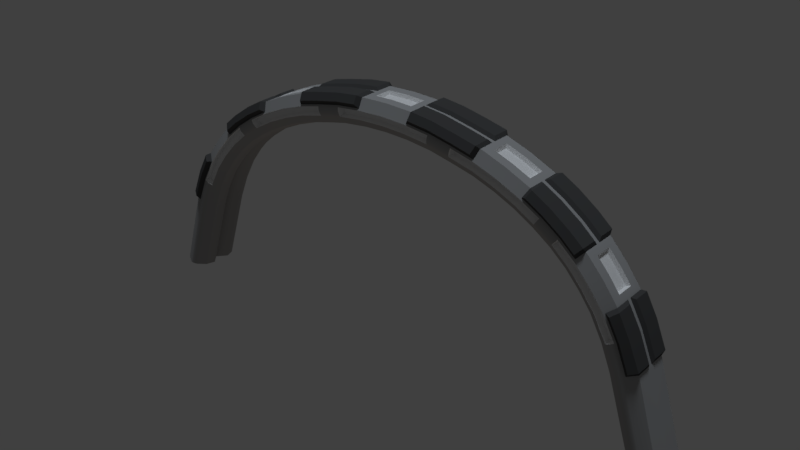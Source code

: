 # Source: WaypointFinish.blend  (saved by Blender 2.78.0; exported with 4.5.12 LTS)
import bpy
from mathutils import Matrix  # noqa: F401  (used for matrix-valued properties, if any)

bpy.ops.wm.read_factory_settings(use_empty=True)
scene = bpy.context.scene
scene.name = 'Scene'

# ---- collections
col_collection_1 = bpy.data.collections.new('Collection 1'); scene.collection.children.link(col_collection_1)

# ---- materials (node trees are filled in below, after node groups)
mat_material = bpy.data.materials.new('Material')
mat_material.alpha_threshold = 0.0
mat_material.use_transparent_shadow = False
mat_material.diffuse_color = (0.3588, 0.3588, 0.3588, 1.0)
mat_material.roughness = 0.5
mat_material.line_color = (0.0, 0.0, 0.0, 1.0)
mat_material_002 = bpy.data.materials.new('Material.002')
mat_material_002.alpha_threshold = 0.0
mat_material_002.use_transparent_shadow = False
mat_material_002.diffuse_color = (0.06998, 0.06998, 0.06998, 1.0)
mat_material_002.roughness = 0.5
mat_material_001 = bpy.data.materials.new('Material.001')
mat_material_001.alpha_threshold = 0.0
mat_material_001.use_transparent_shadow = False
mat_material_001.diffuse_color = (0.8412, 0.8412, 0.8412, 1.0)
mat_material_001.roughness = 0.5

# ---- material node trees

# ---- world
world_world = bpy.data.worlds.new('World'); scene.world = world_world
world_world.use_nodes = True; world_world.node_tree.nodes.clear()
_N = world_world.node_tree.nodes; _L = world_world.node_tree.links
n0 = _N.new('ShaderNodeOutputWorld'); n0.name = 'World Output'; n0.location = (300, 300)
n1 = _N.new('ShaderNodeBackground'); n1.name = 'Background'; n1.location = (10, 300)
n1.inputs[0].default_value = (0.05088, 0.05088, 0.05088, 1.0)
_L.new(n1.outputs[0], n0.inputs[0])
n0.is_active_output = True
world_world.color = (0.05088, 0.05088, 0.05088)
world_world.use_sun_shadow = False
world_world.sun_shadow_jitter_overblur = 0.0
world_world.cycles.sampling_method = 'MANUAL'

# ---- lights
light_hemi_001 = bpy.data.lights.new('Hemi.001', 'SUN')
light_hemi_001.color = (1.0, 0.7472, 0.5596)
light_hemi_001.transmission_factor = 0.0
light_hemi_001.angle = 0.1993
light_hemi_001.energy = 0.1
light_hemi_001.shadow_buffer_clip_start = 0.5
light_hemi_001.shadow_soft_size = 0.1
light_hemi_001.shadow_cascade_max_distance = 1000.0
light_hemi = bpy.data.lights.new('Hemi', 'SUN')
light_hemi.color = (0.8322, 0.9111, 1.0)
light_hemi.transmission_factor = 0.0
light_hemi.angle = 0.1993
light_hemi.energy = 1.0
light_hemi.shadow_buffer_clip_start = 0.5
light_hemi.shadow_soft_size = 0.1
light_hemi.shadow_cascade_max_distance = 1000.0

# ---- meshes
me_cube_004 = bpy.data.meshes.new('Cube.004')
me_cube_004.from_pydata([(18.14, -1.983, 0.5279), (16.44, 3.38, 0.528), (15.75, 5.098, 0.528), (14.07, 7.805, 0.528), (12.04, 9.837, 0.528), (9.506, 11.45, 0.5279), (6.552, 12.66, 0.5278), (3.314, 13.4, 0.5278), (4.914, 13.05, 0.5278), (1.556, 13.6, 0.5278), (8.088, 12.1, 0.5278), (10.85, 10.67, 0.528), (13.1, 8.891, 0.528), (14.91, 6.659, 0.528), (18.14, -1.983, -0.5052), (16.44, 3.38, -0.5051), (15.75, 5.098, -0.505), (14.07, 7.805, -0.505), (12.04, 9.837, -0.5051), (9.506, 11.45, -0.5051), (6.552, 12.66, -0.5052), (3.314, 13.4, -0.5052), (4.914, 13.05, -0.5052), (1.556, 13.6, -0.5052), (8.088, 12.1, -0.5052), (10.85, 10.67, -0.5051), (13.1, 8.891, -0.505), (14.91, 6.659, -0.505), (-18.14, -1.983, 0.5279), (-16.44, 3.38, 0.528), (-15.75, 5.098, 0.528), (-14.07, 7.805, 0.528), (-12.04, 9.837, 0.528), (-9.506, 11.45, 0.5279), (-6.552, 12.66, 0.5278), (-3.314, 13.4, 0.5278), (9.254e-17, 13.66, 0.5277), (-4.914, 13.05, 0.5278), (-1.556, 13.6, 0.5278), (-8.088, 12.1, 0.5278), (-10.85, 10.67, 0.528), (-13.1, 8.891, 0.528), (-14.91, 6.659, 0.528), (9.256e-17, -1.983, 0.5279), (-18.14, -1.983, -0.5052), (-16.44, 3.38, -0.5051), (-15.75, 5.098, -0.505), (-14.07, 7.805, -0.505), (-12.04, 9.837, -0.5051), (-9.506, 11.45, -0.5051), (-6.552, 12.66, -0.5052), (-3.314, 13.4, -0.5052), (-5.872e-17, 13.66, -0.5053), (-4.914, 13.05, -0.5052), (-1.556, 13.6, -0.5052), (-8.088, 12.1, -0.5052), (-10.85, 10.67, -0.5051), (-13.1, 8.891, -0.505), (-14.91, 6.659, -0.505), (-5.87e-17, -1.983, -0.5052)], [], [(6, 8, 43), (43, 0, 1), (1, 2, 43), (13, 3, 43), (12, 4, 43), (11, 5, 43), (10, 6, 43), (8, 7, 43), (9, 36, 43), (43, 2, 13), (3, 12, 43), (5, 10, 43), (7, 9, 43), (43, 4, 11), (20, 59, 22), (59, 15, 14), (15, 59, 16), (27, 59, 17), (26, 59, 18), (25, 59, 19), (24, 59, 20), (22, 59, 21), (23, 59, 52), (59, 27, 16), (17, 59, 26), (19, 59, 24), (21, 59, 23), (59, 25, 18), (11, 25, 19, 5), (3, 17, 26, 12), (10, 24, 20, 6), (2, 16, 27, 13), (8, 22, 21, 7), (43, 59, 14, 0), (9, 23, 52, 36), (0, 14, 15, 1), (6, 20, 22, 8), (1, 15, 16, 2), (7, 21, 23, 9), (13, 27, 17, 3), (5, 19, 24, 10), (12, 26, 18, 4), (4, 18, 25, 11), (34, 43, 37), (43, 29, 28), (29, 43, 30), (42, 43, 31), (41, 43, 32), (40, 43, 33), (39, 43, 34), (37, 43, 35), (38, 43, 36), (43, 42, 30), (31, 43, 41), (33, 43, 39), (35, 43, 38), (43, 40, 32), (50, 53, 59), (59, 44, 45), (45, 46, 59), (58, 47, 59), (57, 48, 59), (56, 49, 59), (55, 50, 59), (53, 51, 59), (54, 52, 59), (59, 46, 58), (47, 57, 59), (49, 55, 59), (51, 54, 59), (59, 48, 56), (40, 33, 49, 56), (31, 41, 57, 47), (39, 34, 50, 55), (30, 42, 58, 46), (37, 35, 51, 53), (43, 28, 44, 59), (38, 36, 52, 54), (28, 29, 45, 44), (34, 37, 53, 50), (29, 30, 46, 45), (35, 38, 54, 51), (42, 31, 47, 58), (33, 39, 55, 49), (41, 32, 48, 57), (32, 40, 56, 48)])
me_cube_004.polygons.foreach_set('use_smooth', [True] * 86)
_uv = me_cube_004.uv_layers.new(name='UVMap')
_uv.uv.foreach_set('vector', [0.0, 0.0, 0.0, 0.0, 0.0, 0.0, 0.0, 0.0, 0.0, 0.0, 0.0, 0.0, 0.0, 0.0, 0.0, 0.0, 0.0, 0.0, 0.0, 0.0, 0.0, 0.0, 0.0, 0.0, 0.0, 0.0, 0.0, 0.0, 0.0, 0.0, 0.0, 0.0, 0.0, 0.0, 0.0, 0.0, 0.0, 0.0, 0.0, 0.0, 0.0, 0.0, 0.0, 0.0, 0.0, 0.0, 0.0, 0.0, 0.0, 0.0, 0.0, 0.0, 0.0, 0.0, 0.0, 0.0, 0.0, 0.0, 0.0, 0.0, 0.0, 0.0, 0.0, 0.0, 0.0, 0.0, 0.0, 0.0, 0.0, 0.0, 0.0, 0.0, 0.0, 0.0, 0.0, 0.0, 0.0, 0.0, 0.0, 0.0, 0.0, 0.0, 0.0, 0.0, 0.0, 0.0, 0.0, 0.0, 0.0, 0.0, 0.0, 0.0, 0.0, 0.0, 0.0, 0.0, 0.0, 0.0, 0.0, 0.0, 0.0, 0.0, 0.0, 0.0, 0.0, 0.0, 0.0, 0.0, 0.0, 0.0, 0.0, 0.0, 0.0, 0.0, 0.0, 0.0, 0.0, 0.0, 0.0, 0.0, 0.0, 0.0, 0.0, 0.0, 0.0, 0.0, 0.0, 0.0, 0.0, 0.0, 0.0, 0.0, 0.0, 0.0, 0.0, 0.0, 0.0, 0.0, 0.0, 0.0, 0.0, 0.0, 0.0, 0.0, 0.0, 0.0, 0.0, 0.0, 0.0, 0.0, 0.0, 0.0, 0.0, 0.0, 0.0, 0.0, 0.0, 0.0, 0.0, 0.0, 0.0, 0.0, 0.0, 0.0, 0.0, 0.0, 0.0, 0.0, 0.0, 0.0, 0.0, 0.0, 0.0, 0.0, 0.0, 0.0, 0.0, 0.0, 0.0, 0.0, 0.0, 0.0, 0.0, 0.0, 0.0, 0.0, 0.0, 0.0, 0.0, 0.0, 0.0, 0.0, 0.0, 0.0, 0.0, 0.0, 0.0, 0.0, 0.0, 0.0, 0.0, 0.0, 0.0, 0.0, 0.0, 0.0, 0.0, 0.0, 0.0, 0.0, 0.0, 0.0, 0.0, 0.0, 0.0, 0.0, 0.0, 0.0, 0.0, 0.0, 0.0, 0.0, 0.0, 0.0, 0.0, 0.0, 0.0, 0.0, 0.0, 0.0, 0.0, 0.0, 0.0, 0.0, 0.0, 0.0, 0.0, 0.0, 0.0, 0.0, 0.0, 0.0, 0.0, 0.0, 0.0, 0.0, 0.0, 0.0, 0.0, 0.0, 0.0, 0.0, 0.0, 0.0, 0.0, 0.0, 0.0, 0.0, 0.0, 0.0, 0.0, 0.0, 0.0, 0.0, 0.0, 0.0, 0.0, 0.0, 0.0, 0.0, 0.0, 0.0, 0.0, 0.0, 0.0, 0.0, 0.0, 0.0, 0.0, 0.0, 0.0, 0.0, 0.0, 0.0, 0.0, 0.0, 0.0, 0.0, 0.0, 0.0, 0.0, 0.0, 0.0, 0.0, 0.0, 0.0, 0.0, 0.0, 0.0, 0.0, 0.0, 0.0, 0.0, 0.0, 0.0, 0.0, 0.0, 0.0, 0.0, 0.0, 0.0, 0.0, 0.0, 0.0, 0.0, 0.0, 0.0, 0.0, 0.0, 0.0, 0.0, 0.0, 0.0, 0.0, 0.0, 0.0, 0.0, 0.0, 0.0, 0.0, 0.0, 0.0, 0.0, 0.0, 0.0, 0.0, 0.0, 0.0, 0.0, 0.0, 0.0, 0.0, 0.0, 0.0, 0.0, 0.0, 0.0, 0.0, 0.0, 0.0, 0.0, 0.0, 0.0, 0.0, 0.0, 0.0, 0.0, 0.0, 0.0, 0.0, 0.0, 0.0, 0.0, 0.0, 0.0, 0.0, 0.0, 0.0, 0.0, 0.0, 0.0, 0.0, 0.0, 0.0, 0.0, 0.0, 0.0, 0.0, 0.0, 0.0, 0.0, 0.0, 0.0, 0.0, 0.0, 0.0, 0.0, 0.0, 0.0, 0.0, 0.0, 0.0, 0.0, 0.0, 0.0, 0.0, 0.0, 0.0, 0.0, 0.0, 0.0, 0.0, 0.0, 0.0, 0.0, 0.0, 0.0, 0.0, 0.0, 0.0, 0.0, 0.0, 0.0, 0.0, 0.0, 0.0, 0.0, 0.0, 0.0, 0.0, 0.0, 0.0, 0.0, 0.0, 0.0, 0.0, 0.0, 0.0, 0.0, 0.0, 0.0, 0.0, 0.0, 0.0, 0.0, 0.0, 0.0, 0.0, 0.0, 0.0, 0.0, 0.0, 0.0, 0.0, 0.0, 0.0, 0.0, 0.0, 0.0, 0.0, 0.0, 0.0, 0.0, 0.0, 0.0, 0.0, 0.0, 0.0, 0.0, 0.0, 0.0, 0.0, 0.0, 0.0, 0.0, 0.0, 0.0, 0.0, 0.0, 0.0, 0.0, 0.0, 0.0, 0.0, 0.0, 0.0, 0.0, 0.0, 0.0, 0.0, 0.0, 0.0, 0.0, 0.0, 0.0, 0.0, 0.0, 0.0, 0.0, 0.0, 0.0, 0.0, 0.0, 0.0, 0.0, 0.0, 0.0, 0.0, 0.0, 0.0, 0.0, 0.0, 0.0, 0.0, 0.0, 0.0, 0.0, 0.0, 0.0, 0.0, 0.0, 0.0, 0.0, 0.0, 0.0, 0.0, 0.0, 0.0, 0.0, 0.0, 0.0, 0.0, 0.0, 0.0, 0.0, 0.0, 0.0, 0.0, 0.0, 0.0, 0.0, 0.0, 0.0, 0.0, 0.0, 0.0, 0.0, 0.0, 0.0, 0.0, 0.0, 0.0, 0.0, 0.0, 0.0, 0.0, 0.0, 0.0, 0.0, 0.0, 0.0, 0.0, 0.0, 0.0, 0.0, 0.0, 0.0, 0.0, 0.0, 0.0, 0.0, 0.0, 0.0, 0.0, 0.0, 0.0, 0.0, 0.0, 0.0, 0.0, 0.0, 0.0, 0.0, 0.0, 0.0, 0.0])
me_cube_004.use_remesh_preserve_volume = False
me_cube_004.use_remesh_preserve_attributes = False
me_cube_004.use_mirror_vertex_groups = False
me_cube_004.update()
me_cube_003 = bpy.data.meshes.new('Cube.003')
me_cube_003.from_pydata([(17.94, -1.809, 1.279), (16.28, 3.474, 1.279), (15.57, 5.209, 1.279), (13.9, 7.885, 1.279), (11.89, 9.887, 1.279), (9.391, 11.47, 1.279), (6.489, 12.65, 1.279), (3.316, 13.37, 1.279), (0.0, 13.63, 1.279), (4.886, 13.03, 1.279), (1.593, 13.56, 1.279), (7.992, 12.11, 1.279), (10.72, 10.71, 1.279), (12.95, 8.954, 1.279), (14.74, 6.754, 1.279), (20.16, -1.835, 0.0), (18.29, 4.213, 0.0), (17.49, 6.199, 0.0), (15.6, 9.262, 0.0), (13.32, 11.56, 0.0), (10.51, 13.36, 0.0), (7.228, 14.72, 0.0), (3.644, 15.54, 0.0), (0.0, 15.84, 0.0), (5.417, 15.16, 0.0), (1.698, 15.76, 0.0), (8.925, 14.1, 0.0), (12.0, 12.49, 0.0), (14.52, 10.49, 0.0), (16.55, 7.968, 0.0), (16.55, 7.968, 1.344), (14.52, 10.49, 1.344), (12.0, 12.49, 1.344), (8.925, 14.1, 1.344), (1.698, 15.76, 1.344), (5.417, 15.16, 1.344), (0.0, 15.84, 1.344), (3.644, 15.54, 1.344), (7.228, 14.72, 1.344), (10.51, 13.36, 1.344), (13.32, 11.56, 1.344), (15.6, 9.262, 1.344), (17.49, 6.199, 1.344), (18.29, 4.213, 1.344), (20.16, -1.835, 1.344), (19.47, -1.839, 1.828), (17.67, 3.911, 1.828), (16.9, 5.799, 1.828), (15.09, 8.712, 1.828), (12.9, 10.89, 1.828), (10.19, 12.61, 1.828), (7.043, 13.9, 1.828), (3.6, 14.68, 1.828), (0.0, 14.96, 1.828), (5.304, 14.32, 1.828), (1.73, 14.89, 1.828), (8.673, 13.31, 1.828), (11.63, 11.78, 1.828), (14.05, 9.876, 1.828), (16.0, 7.481, 1.828), (15.29, 7.082, 1.774), (13.44, 9.37, 1.774), (11.14, 11.19, 1.774), (8.321, 12.65, 1.774), (1.71, 14.16, 1.774), (5.113, 13.61, 1.774), (0.0, 14.23, 1.774), (3.491, 13.96, 1.774), (6.769, 13.21, 1.774), (9.766, 11.98, 1.774), (12.34, 10.34, 1.774), (14.43, 8.258, 1.774), (16.16, 5.475, 1.774), (16.88, 3.671, 1.774), (18.6, -1.823, 1.774), (14.57, 6.66, 0.0), (12.8, 8.829, 0.0), (10.59, 10.56, 0.0), (7.897, 11.94, 0.0), (1.574, 13.37, 0.0), (4.828, 12.85, 0.0), (0.0, 13.44, 0.0), (3.277, 13.18, 0.0), (6.412, 12.47, 0.0), (9.28, 11.31, 0.0), (11.74, 9.75, 0.0), (13.74, 7.775, 0.0), (15.39, 5.136, 0.0), (16.09, 3.426, 0.0), (17.73, -1.783, 0.0)], [], [(68, 63, 56, 51), (71, 60, 59, 48), (63, 69, 50, 56), (56, 50, 39, 33), (46, 45, 44, 43), (53, 55, 34, 36), (60, 72, 47, 59), (55, 52, 37, 34), (47, 46, 43, 42), (42, 43, 16, 17), (51, 56, 33, 38), (6, 11, 63, 68), (1, 2, 87, 88), (4, 13, 61, 70), (11, 5, 69, 63), (13, 3, 71, 61), (12, 4, 70, 62), (54, 51, 38, 35), (9, 6, 68, 65), (10, 7, 67, 64), (52, 54, 35, 37), (2, 1, 73, 72), (3, 14, 60, 71), (5, 12, 62, 69), (8, 10, 64, 66), (6, 9, 80, 83), (70, 61, 58, 49), (50, 57, 32, 39), (48, 59, 30, 41), (64, 67, 52, 55), (59, 47, 42, 30), (49, 58, 31, 40), (67, 65, 54, 52), (69, 62, 57, 50), (33, 39, 20, 26), (31, 41, 18, 28), (34, 37, 22, 25), (40, 31, 28, 19), (43, 44, 15, 16), (30, 42, 17, 29), (37, 35, 24, 22), (41, 30, 29, 18), (4, 12, 77, 85), (3, 13, 76, 86), (12, 5, 84, 77), (9, 7, 82, 80), (0, 1, 88, 89), (10, 8, 81, 79), (2, 14, 75, 87), (11, 6, 83, 78), (72, 73, 46, 47), (58, 48, 41, 31), (73, 74, 45, 46), (62, 70, 49, 57), (66, 64, 55, 53), (13, 4, 85, 76), (65, 68, 51, 54), (61, 71, 48, 58), (5, 11, 78, 84), (57, 49, 40, 32), (14, 2, 72, 60), (1, 0, 74, 73), (7, 10, 79, 82), (38, 33, 26, 21), (35, 38, 21, 24), (39, 32, 27, 20), (32, 40, 19, 27), (36, 34, 25, 23), (7, 9, 65, 67), (14, 3, 86, 75)])
_uv = me_cube_003.uv_layers.new(name='UVMap')
_uv.uv.foreach_set('vector', [0.0, 0.0, 0.0, 0.0, 0.0, 0.0, 0.0, 0.0, 0.0, 0.0, 0.0, 0.0, 0.0, 0.0, 0.0, 0.0, 0.0, 0.0, 0.0, 0.0, 0.0, 0.0, 0.0, 0.0, 0.0, 0.0, 0.0, 0.0, 0.0, 0.0, 0.0, 0.0, 0.0, 0.0, 0.0, 0.0, 0.0, 0.0, 0.0, 0.0, 0.0, 0.0, 0.0, 0.0, 0.0, 0.0, 0.0, 0.0, 0.0, 0.0, 0.0, 0.0, 0.0, 0.0, 0.0, 0.0, 0.0, 0.0, 0.0, 0.0, 0.0, 0.0, 0.0, 0.0, 0.0, 0.0, 0.0, 0.0, 0.0, 0.0, 0.0, 0.0, 0.0, 0.0, 0.0, 0.0, 0.0, 0.0, 0.0, 0.0, 0.0, 0.0, 0.0, 0.0, 0.0, 0.0, 0.0, 0.0, 0.0, 0.0, 0.0, 0.0, 0.0, 0.0, 0.0, 0.0, 0.0, 0.0, 0.0, 0.0, 0.0, 0.0, 0.0, 0.0, 0.0, 0.0, 0.0, 0.0, 0.0, 0.0, 0.0, 0.0, 0.0, 0.0, 0.0, 0.0, 0.0, 0.0, 0.0, 0.0, 0.0, 0.0, 0.0, 0.0, 0.0, 0.0, 0.0, 0.0, 0.0, 0.0, 0.0, 0.0, 0.0, 0.0, 0.0, 0.0, 0.0, 0.0, 0.0, 0.0, 0.0, 0.0, 0.0, 0.0, 0.0, 0.0, 0.0, 0.0, 0.0, 0.0, 0.0, 0.0, 0.0, 0.0, 0.0, 0.0, 0.0, 0.0, 0.0, 0.0, 0.0, 0.0, 0.0, 0.0, 0.0, 0.0, 0.0, 0.0, 0.0, 0.0, 0.0, 0.0, 0.0, 0.0, 0.0, 0.0, 0.0, 0.0, 0.0, 0.0, 0.0, 0.0, 0.0, 0.0, 0.0, 0.0, 0.0, 0.0, 0.0, 0.0, 0.0, 0.0, 0.0, 0.0, 0.0, 0.0, 0.0, 0.0, 0.0, 0.0, 0.0, 0.0, 0.0, 0.0, 0.0, 0.0, 0.0, 0.0, 0.0, 0.0, 0.0, 0.0, 0.0, 0.0, 0.0, 0.0, 0.0, 0.0, 0.0, 0.0, 0.0, 0.0, 0.0, 0.0, 0.0, 0.0, 0.0, 0.0, 0.0, 0.0, 0.0, 0.0, 0.0, 0.0, 0.0, 0.0, 0.0, 0.0, 0.0, 0.0, 0.0, 0.0, 0.0, 0.0, 0.0, 0.0, 0.0, 0.0, 0.0, 0.0, 0.0, 0.0, 0.0, 0.0, 0.0, 0.0, 0.0, 0.0, 0.0, 0.0, 0.0, 0.0, 0.0, 0.0, 0.0, 0.0, 0.0, 0.0, 0.0, 0.0, 0.0, 0.0, 0.0, 0.0, 0.0, 0.0, 0.0, 0.0, 0.0, 0.0, 0.0, 0.0, 0.0, 0.0, 0.0, 0.0, 0.0, 0.0, 0.0, 0.0, 0.0, 0.0, 0.0, 0.0, 0.0, 0.0, 0.0, 0.0, 0.0, 0.0, 0.0, 0.0, 0.0, 0.0, 0.0, 0.0, 0.0, 0.0, 0.0, 0.0, 0.0, 0.0, 0.0, 0.0, 0.0, 0.0, 0.0, 0.0, 0.0, 0.0, 0.0, 0.0, 0.0, 0.0, 0.0, 0.0, 0.0, 0.0, 0.0, 0.0, 0.0, 0.0, 0.0, 0.0, 0.0, 0.0, 0.0, 0.0, 0.0, 0.0, 0.0, 0.0, 0.0, 0.0, 0.0, 0.0, 0.0, 0.0, 0.0, 0.0, 0.0, 0.0, 0.0, 0.0, 0.0, 0.0, 0.0, 0.0, 0.0, 0.0, 0.0, 0.0, 0.0, 0.0, 0.0, 0.0, 0.0, 0.0, 0.0, 0.0, 0.0, 0.0, 0.0, 0.0, 0.0, 0.0, 0.0, 0.0, 0.0, 0.0, 0.0, 0.0, 0.0, 0.0, 0.0, 0.0, 0.0, 0.0, 0.0, 0.0, 0.0, 0.0, 0.0, 0.0, 0.0, 0.0, 0.0, 0.0, 0.0, 0.0, 0.0, 0.0, 0.0, 0.0, 0.0, 0.0, 0.0, 0.0, 0.0, 0.0, 0.0, 0.0, 0.0, 0.0, 0.0, 0.0, 0.0, 0.0, 0.0, 0.0, 0.0, 0.0, 0.0, 0.0, 0.0, 0.0, 0.0, 0.0, 0.0, 0.0, 0.0, 0.0, 0.0, 0.0, 0.0, 0.0, 0.0, 0.0, 0.0, 0.0, 0.0, 0.0, 0.0, 0.0, 0.0, 0.0, 0.0, 0.0, 0.0, 0.0, 0.0, 0.0, 0.0, 0.0, 0.0, 0.0, 0.0, 0.0, 0.0, 0.0, 0.0, 0.0, 0.0, 0.0, 0.0, 0.0, 0.0, 0.0, 0.0, 0.0, 0.0, 0.0, 0.0, 0.0, 0.0, 0.0, 0.0, 0.0, 0.0, 0.0, 0.0, 0.0, 0.0, 0.0, 0.0, 0.0, 0.0, 0.0, 0.0, 0.0, 0.0, 0.0, 0.0, 0.0, 0.0, 0.0, 0.0, 0.0, 0.0, 0.0, 0.0, 0.0, 0.0, 0.0, 0.0, 0.0, 0.0, 0.0, 0.0, 0.0, 0.0, 0.0, 0.0, 0.0, 0.0, 0.0, 0.0, 0.0, 0.0, 0.0, 0.0, 0.0, 0.0, 0.0, 0.0, 0.0, 0.0, 0.0, 0.0, 0.0, 0.0, 0.0, 0.0, 0.0, 0.0, 0.0, 0.0, 0.0, 0.0, 0.0, 0.0, 0.0, 0.0, 0.0, 0.0, 0.0, 0.0, 0.0, 0.0, 0.0, 0.0, 0.0, 0.0, 0.0, 0.0, 0.0, 0.0, 0.0, 0.0, 0.0])
me_cube_003.use_remesh_preserve_volume = False
me_cube_003.use_remesh_preserve_attributes = False
me_cube_003.use_mirror_vertex_groups = False
me_cube_003.update()
me_cube = bpy.data.meshes.new('Cube')
me_cube.from_pydata([(19.96, -1.82, 1.295), (18.18, 4.095, 1.291), (17.5, 6.198, 1.549), (15.42, 9.16, 0.6301), (13.22, 11.56, 1.549), (10.44, 13.14, 1.294), (7.5, 14.12, 0.511), (3.652, 15.46, 1.549), (0.0, 15.58, 1.295), (18.4, -1.82, 0.0), (16.7, 3.539, 0.0), (16.02, 5.26, 0.0), (14.33, 8.013, 0.0), (12.29, 10.09, 0.0), (9.734, 11.74, 0.0), (6.738, 12.98, 0.0), (3.447, 13.74, 0.0), (0.0, 14.02, 0.0), (18.05, -1.82, 1.287), (16.38, 3.496, 1.287), (15.67, 5.24, 1.287), (13.99, 7.933, 1.287), (11.96, 9.948, 1.287), (9.448, 11.54, 1.287), (6.529, 12.72, 1.287), (3.336, 13.45, 1.287), (0.0, 13.71, 1.287), (17.83, -1.816, 0.6594), (16.17, 3.432, 0.6595), (15.49, 5.113, 0.6596), (13.84, 7.763, 0.6596), (11.85, 9.752, 0.6595), (9.377, 11.33, 0.6595), (6.486, 12.51, 0.6593), (3.316, 13.24, 0.6593), (0.0, 13.5, 0.6592), (5.069, 13.39, 0.0), (5.373, 15.1, 1.55), (4.916, 13.11, 1.287), (4.883, 12.9, 0.6593), (1.664, 13.95, 0.0), (1.252, 15.3, 0.5109), (1.603, 13.65, 1.287), (1.596, 13.43, 0.6593), (8.297, 12.41, 0.0), (8.715, 13.93, 0.6301), (8.041, 12.18, 1.287), (7.989, 11.97, 0.6593), (11.1, 10.94, 0.0), (11.89, 12.5, 1.549), (10.78, 10.77, 1.287), (10.7, 10.57, 0.6595), (13.37, 9.121, 0.0), (14.24, 10.45, 1.294), (13.03, 9.009, 1.287), (12.9, 8.826, 0.6596), (15.18, 6.845, 0.0), (15.9, 8.131, 0.5109), (14.83, 6.795, 1.287), (14.67, 6.641, 0.6596), (19.23, -1.82, 1.747), (17.77, 4.234, 1.875), (16.62, 5.837, 1.35), (14.84, 8.654, 1.35), (12.72, 10.76, 1.35), (9.97, 12.51, 1.35), (6.877, 13.77, 1.35), (3.42, 14.55, 1.35), (0.0, 14.87, 1.747), (5.256, 14.17, 1.35), (1.697, 14.74, 1.35), (8.444, 13.21, 1.35), (11.31, 11.75, 1.35), (13.81, 9.804, 1.35), (15.75, 7.428, 1.35), (18.59, -1.82, 1.686), (16.9, 3.63, 1.686), (16.21, 5.631, 1.308), (14.48, 8.362, 1.308), (12.43, 10.41, 1.308), (9.747, 12.12, 1.308), (6.725, 13.35, 1.308), (3.346, 14.11, 1.308), (0.0, 14.24, 1.686), (5.146, 13.73, 1.308), (1.647, 14.18, 1.686), (8.226, 12.68, 1.686), (11.05, 11.37, 1.308), (13.39, 9.395, 1.686), (15.27, 7.103, 1.686), (19.96, -1.82, 0.0), (18.22, 3.968, 0.0), (17.34, 6.126, 0.0), (13.12, 11.43, 0.0), (10.32, 13.2, 0.0), (7.109, 14.51, 0.0), (3.626, 15.3, 0.0), (5.337, 14.94, 0.0), (1.761, 15.51, 0.0), (11.8, 12.36, 0.0), (14.34, 10.36, 0.0), (16.39, 7.872, 0.0), (5.032, 13.63, 1.686), (5.18, 14.24, 1.747), (11.06, 11.22, 1.686), (11.42, 11.75, 1.747), (16.31, 7.366, 1.875), (14.88, 8.687, 1.747), (13.85, 10.37, 1.875), (12.68, 10.86, 1.747), (10.49, 12.74, 1.875), (8.464, 13.26, 1.747), (6.66, 14.29, 1.875), (2.092, 15.16, 1.875), (3.518, 14.59, 1.747), (0.0, 14.81, 1.35), (16.71, 5.783, 1.747), (16.14, 5.494, 1.686), (12.28, 10.37, 1.686), (3.416, 13.98, 1.686), (15.37, 7.17, 1.308), (0.0, 14.36, 1.308), (14.39, 8.283, 1.686), (13.48, 9.483, 1.308), (9.69, 12.01, 1.686), (8.273, 12.79, 1.308), (6.689, 13.23, 1.686), (1.656, 14.3, 1.308), (5.061, 13.76, 1.739), (5.122, 13.98, 1.787), (5.151, 14.11, 1.775), (11.13, 11.34, 1.739), (11.27, 11.52, 1.787), (11.34, 11.63, 1.775), (19.1, -1.82, 1.775), (18.97, -1.82, 1.787), (18.78, -1.82, 1.767), (17.39, 3.753, 1.775), (17.26, 3.72, 1.787), (17.08, 3.677, 1.767), (16.59, 5.72, 1.775), (16.48, 5.656, 1.787), (16.31, 5.581, 1.767), (12.6, 10.75, 1.775), (12.52, 10.65, 1.787), (12.36, 10.48, 1.739), (3.498, 14.46, 1.775), (3.478, 14.33, 1.787), (3.436, 14.11, 1.739), (1.701, 14.8, 1.747), (1.894, 15.5, 1.294), (13.85, 9.841, 1.747), (14.5, 9.832, 0.511), (15.8, 7.456, 1.747), (16.45, 7.757, 1.292), (18.22, 3.968, 1.295), (17.52, 3.787, 1.747), (9.768, 13.19, 0.511), (9.994, 12.56, 1.747), (6.98, 14.54, 1.293), (6.892, 13.82, 1.747), (12.75, 10.95, 1.676), (11.48, 11.84, 1.676), (5.205, 14.35, 1.676), (3.536, 14.7, 1.676), (16.81, 5.832, 1.675), (17.52, 6.208, 0.355), (16.72, 7.65, 0.3551), (18.26, 4.371, 0.3548), (11.9, 12.52, 0.3562), (13.24, 11.58, 0.3562), (5.378, 15.12, 0.356), (6.807, 14.78, 0.3556), (2.136, 15.66, 0.3561), (3.656, 15.49, 0.3563), (10.72, 13.19, 0.3559), (14.2, 10.74, 0.3559), (17.34, 6.126, 0.1337), (18.17, 4.092, 0.1337), (16.45, 7.755, 0.1337), (11.8, 12.36, 0.1337), (13.12, 11.43, 0.1337), (5.337, 14.94, 0.1337), (6.979, 14.54, 0.1337), (1.894, 15.5, 0.1337), (3.626, 15.3, 0.1337), (10.44, 13.13, 0.1337), (14.24, 10.45, 0.1337), (1.843, 14.89, 1.676), (2.134, 15.64, 1.547), (13.83, 10.01, 1.676), (14.19, 10.73, 1.545), (15.96, 7.404, 1.676), (16.72, 7.647, 1.537), (18.26, 4.369, 1.535), (17.58, 3.94, 1.676), (10.72, 13.17, 1.545), (10.16, 12.6, 1.676), (6.804, 14.76, 1.542), (6.796, 13.96, 1.676), (12.93, 11.18, 1.875), (11.63, 12.09, 1.875), (5.269, 14.63, 1.875), (3.582, 14.99, 1.875), (17.08, 5.956, 1.874), (14.34, 10.36, 1.295), (15.42, 9.16, 1.295), (8.715, 13.93, 1.295), (10.32, 13.2, 1.295), (1.761, 15.51, 1.295), (0.0, 15.58, 0.6301), (7.109, 14.51, 1.295), (16.39, 7.872, 1.295), (14.6, 10.08, 0.0), (9.974, 13.36, 0.0), (1.38, 15.53, 0.0), (7.467, 14.38, 0.0), (16.16, 8.177, 0.0), (14.5, 9.832, 0.0), (15.24, 9.01, 0.0), (8.626, 13.71, 0.0), (9.768, 13.19, 0.0), (0.0, 15.35, 0.0), (1.252, 15.3, 0.0), (7.5, 14.12, 0.0), (15.9, 8.131, 0.0), (0.0, 15.35, 0.5108), (14.6, 10.08, 0.6301), (15.24, 9.01, 0.511), (8.626, 13.71, 0.511), (9.974, 13.36, 0.6301), (1.38, 15.53, 0.6301), (7.467, 14.38, 0.6301), (16.16, 8.177, 0.6301)], [], [(156, 60, 0, 155), (204, 61, 194, 2), (106, 204, 2, 193), (151, 107, 206, 205), (201, 200, 4, 49), (111, 158, 208, 207), (202, 112, 198, 37), (113, 203, 7, 189), (43, 34, 25, 42), (39, 33, 24, 38), (47, 32, 23, 46), (51, 31, 22, 50), (55, 30, 21, 54), (59, 29, 20, 58), (29, 28, 19, 20), (28, 27, 18, 19), (10, 9, 27, 28), (11, 10, 28, 29), (56, 11, 29, 59), (52, 12, 30, 55), (48, 13, 31, 51), (44, 14, 32, 47), (36, 15, 33, 39), (40, 16, 34, 43), (16, 36, 39, 34), (34, 39, 38, 25), (203, 202, 37, 7), (17, 40, 43, 35), (35, 43, 42, 26), (68, 149, 209, 8), (15, 44, 47, 33), (33, 47, 46, 24), (160, 111, 207, 211), (14, 48, 51, 32), (32, 51, 50, 23), (110, 201, 49, 196), (13, 52, 55, 31), (31, 55, 54, 22), (200, 108, 191, 4), (12, 56, 59, 30), (30, 59, 58, 21), (107, 153, 212, 206), (78, 120, 74, 63), (79, 123, 73, 64), (80, 87, 72, 65), (81, 125, 71, 66), (121, 127, 70, 115), (146, 130, 103, 114), (127, 82, 67, 70), (84, 81, 66, 69), (125, 80, 65, 71), (133, 143, 109, 105), (123, 78, 63, 73), (120, 77, 62, 74), (140, 137, 156, 116), (137, 134, 60, 156), (19, 18, 75, 76), (20, 19, 76, 117), (58, 20, 117, 89), (54, 21, 122, 88), (50, 22, 118, 104), (46, 23, 124, 86), (38, 24, 126, 102), (42, 25, 119, 85), (25, 38, 102, 119), (26, 42, 85, 83), (24, 46, 86, 126), (23, 50, 104, 124), (22, 54, 88, 118), (21, 58, 89, 122), (226, 41, 223, 222), (155, 0, 90, 91), (7, 37, 171, 174), (2, 194, 168, 166), (193, 2, 166, 167), (152, 228, 219, 218), (49, 4, 170, 169), (229, 157, 221, 220), (228, 57, 225, 219), (4, 191, 176, 170), (37, 198, 172, 171), (196, 49, 169, 175), (6, 229, 220, 224), (189, 7, 174, 173), (69, 129, 84), (87, 132, 72), (63, 74, 153, 107), (64, 73, 151, 109), (65, 72, 105, 158), (66, 71, 111, 160), (115, 70, 149, 68), (70, 67, 114, 149), (69, 66, 160, 103), (71, 65, 158, 111), (73, 63, 107, 151), (74, 62, 116, 153), (77, 141, 62), (64, 144, 79), (82, 147, 67), (77, 120, 89, 117), (78, 123, 88, 122), (80, 125, 86, 124), (81, 84, 102, 126), (82, 127, 85, 119), (127, 121, 83, 85), (125, 81, 126, 86), (87, 80, 124, 104), (123, 79, 118, 88), (120, 78, 122, 89), (76, 75, 136, 139), (139, 136, 135, 138), (138, 135, 134, 137), (117, 76, 139, 142), (142, 139, 138, 141), (141, 138, 137, 140), (104, 118, 145, 131), (131, 145, 144, 132), (132, 144, 143, 133), (119, 102, 128, 148), (148, 128, 129, 147), (147, 129, 130, 146), (118, 79, 145), (64, 109, 143), (143, 144, 64), (145, 79, 144), (105, 72, 133), (87, 104, 131), (131, 132, 87), (133, 72, 132), (102, 84, 128), (69, 103, 130), (130, 129, 69), (128, 84, 129), (114, 67, 146), (82, 119, 148), (148, 147, 82), (146, 67, 147), (116, 62, 140), (77, 117, 142), (142, 141, 77), (140, 62, 141), (188, 150, 209, 149), (53, 190, 151, 205), (192, 154, 212, 153), (1, 195, 156, 155), (197, 5, 208, 158), (159, 199, 160, 211), (190, 161, 109, 151), (162, 197, 158, 105), (163, 164, 114, 103), (164, 188, 149, 114), (199, 163, 103, 160), (161, 162, 105, 109), (165, 192, 153, 116), (195, 165, 116, 156), (177, 178, 91, 92), (179, 177, 92, 101), (180, 181, 93, 99), (182, 183, 95, 97), (184, 185, 96, 98), (185, 182, 97, 96), (186, 180, 99, 94), (181, 187, 100, 93), (150, 184, 98, 209), (178, 1, 155, 91), (154, 179, 101, 212), (187, 53, 205, 100), (5, 186, 94, 208), (183, 159, 211, 95), (166, 168, 178, 177), (167, 166, 177, 179), (169, 170, 181, 180), (171, 172, 183, 182), (173, 174, 185, 184), (174, 171, 182, 185), (175, 169, 180, 186), (170, 176, 187, 181), (113, 189, 150, 188), (191, 108, 190, 53), (106, 193, 154, 192), (194, 61, 195, 1), (110, 196, 5, 197), (198, 112, 199, 159), (108, 200, 161, 190), (201, 110, 197, 162), (202, 203, 164, 163), (203, 113, 188, 164), (112, 202, 163, 199), (200, 201, 162, 161), (204, 106, 192, 165), (61, 204, 165, 195), (189, 173, 184, 150), (168, 194, 1, 178), (193, 167, 179, 154), (176, 191, 53, 187), (196, 175, 186, 5), (172, 198, 159, 183), (3, 227, 205, 206), (230, 45, 207, 208), (231, 210, 8, 209), (45, 232, 211, 207), (233, 3, 206, 212), (215, 231, 209, 98), (217, 233, 212, 101), (227, 213, 100, 205), (214, 230, 208, 94), (232, 216, 95, 211), (228, 152, 227, 3), (157, 229, 45, 230), (41, 226, 210, 231), (229, 6, 232, 45), (57, 228, 3, 233), (223, 41, 231, 215), (225, 57, 233, 217), (152, 218, 213, 227), (221, 157, 230, 214), (6, 224, 216, 232)])
me_cube.polygons.foreach_set('use_smooth', [True] * 217)
me_cube.polygons.foreach_set('material_index', [0, 1, 1, 0, 1, 0, 1, 1, 0, 0, 0, 0, 0, 0, 0, 0, 0, 0, 0, 0, 0, 0, 0, 0, 0, 0, 1, 0, 0, 0, 0, 0, 0, 0, 0, 1, 0, 0, 1, 0, 0, 0, 2, 2, 2, 2, 2, 0, 2, 2, 2, 0, 2, 2, 0, 0, 0, 0, 0, 0, 0, 0, 0, 0, 0, 0, 0, 0, 0, 0, 2, 0, 1, 1, 1, 2, 1, 2, 2, 1, 1, 1, 2, 1, 2, 2, 2, 2, 2, 2, 2, 2, 2, 2, 2, 2, 2, 2, 2, 2, 2, 2, 2, 2, 2, 2, 2, 2, 2, 0, 0, 0, 0, 0, 0, 0, 0, 0, 0, 0, 0, 2, 2, 2, 2, 2, 2, 2, 2, 2, 2, 2, 2, 2, 2, 2, 2, 2, 2, 2, 2, 0, 0, 0, 0, 0, 0, 0, 0, 0, 0, 0, 0, 0, 0, 0, 0, 0, 0, 0, 0, 0, 0, 0, 0, 0, 0, 0, 0, 1, 1, 1, 1, 1, 1, 1, 1, 1, 1, 1, 1, 1, 1, 1, 1, 1, 1, 1, 1, 1, 1, 1, 1, 1, 1, 1, 1, 0, 0, 0, 0, 0, 0, 0, 0, 0, 0, 2, 2, 2, 2, 2, 2, 2, 2, 2, 2])
_k = set([(0, 155), (1, 155), (1, 178), (1, 194), (1, 195), (2, 193), (2, 194), (3, 227), (3, 233), (4, 49), (4, 191), (5, 186), (5, 196), (5, 197), (5, 208), (6, 224), (6, 229), (6, 232), (7, 37), (7, 189), (8, 209), (9, 10), (10, 11), (11, 56), (12, 52), (12, 56), (13, 48), (13, 52), (14, 44), (14, 48), (15, 36), (15, 44), (16, 36), (16, 40), (17, 40), (18, 19), (19, 20), (20, 58), (21, 54), (21, 58), (22, 50), (22, 54), (23, 46), (23, 50), (24, 38), (24, 46), (25, 38), (25, 42), (26, 42), (37, 198), (41, 223), (41, 226), (41, 231), (45, 230), (45, 232), (49, 196), (53, 187), (53, 190), (53, 191), (53, 205), (57, 225), (57, 228), (57, 233), (61, 194), (61, 195), (61, 204), (62, 74), (62, 77), (62, 116), (63, 73), (63, 74), (64, 73), (64, 79), (64, 109), (65, 71), (65, 72), (66, 69), (66, 71), (67, 70), (67, 82), (67, 114), (68, 149), (69, 84), (69, 103), (70, 115), (72, 87), (72, 105), (77, 117), (77, 120), (78, 120), (78, 123), (79, 118), (79, 123), (82, 119), (82, 127), (83, 85), (84, 102), (85, 119), (86, 124), (86, 126), (87, 104), (88, 118), (88, 122), (89, 117), (89, 122), (102, 126), (102, 128), (103, 130), (103, 160), (104, 124), (104, 131), (105, 133), (105, 158), (106, 192), (106, 193), (106, 204), (107, 151), (107, 153), (108, 190), (108, 191), (108, 200), (109, 143), (109, 151), (110, 196), (110, 197), (110, 201), (111, 158), (111, 160), (112, 198), (112, 199), (112, 202), (113, 188), (113, 189), (113, 203), (114, 146), (114, 149), (116, 140), (116, 153), (117, 142), (118, 145), (119, 148), (121, 127), (128, 129), (129, 130), (131, 132), (132, 133), (140, 141), (141, 142), (143, 144), (144, 145), (146, 147), (147, 148), (150, 184), (150, 188), (150, 189), (150, 209), (152, 218), (152, 227), (152, 228), (154, 179), (154, 192), (154, 193), (154, 212), (157, 221), (157, 229), (157, 230), (159, 183), (159, 198), (159, 199), (159, 211), (161, 162), (161, 190), (162, 197), (163, 164), (163, 199), (164, 188), (165, 192), (165, 195), (166, 167), (166, 168), (167, 179), (167, 193), (168, 178), (168, 194), (169, 170), (169, 175), (170, 176), (171, 172), (171, 174), (172, 183), (172, 198), (173, 174), (173, 184), (173, 189), (175, 186), (175, 196), (176, 187), (176, 191), (177, 178), (177, 179), (180, 181), (180, 186), (181, 187), (182, 183), (182, 185), (184, 185), (200, 201), (202, 203), (205, 206), (206, 212), (207, 208), (207, 211), (210, 231), (213, 227), (214, 230), (215, 231), (216, 232), (217, 233)])
me_cube.attributes.new('sharp_edge', 'BOOLEAN', 'EDGE').data.foreach_set('value', [ (min(e.vertices), max(e.vertices)) in _k for e in me_cube.edges])
_uv = me_cube.uv_layers.new(name='UVMap')
_uv.uv.foreach_set('vector', [0.7957, 0.3906, 0.7943, 0.4869, 0.7808, 0.4904, 0.7807, 0.391, 0.7917, 0.3565, 0.7897, 0.3831, 0.7823, 0.383, 0.7827, 0.356, 0.7899, 0.3345, 0.7917, 0.3565, 0.7827, 0.356, 0.7826, 0.3342, 0.92, 0.4103, 0.8957, 0.418, 0.8912, 0.4049, 0.9172, 0.396, 0.9698, 0.398, 0.944, 0.4019, 0.9429, 0.3928, 0.9681, 0.3889, 0.8413, 0.3159, 0.8147, 0.3127, 0.812, 0.3258, 0.8402, 0.3296, 0.897, 0.3195, 0.8767, 0.3227, 0.8771, 0.3302, 0.8979, 0.329, 0.9487, 0.3199, 0.9271, 0.3186, 0.9272, 0.3281, 0.9485, 0.3271, 0.9517, 0.2727, 0.9241, 0.2764, 0.9255, 0.2876, 0.9532, 0.2832, 0.8966, 0.2771, 0.8697, 0.2756, 0.8695, 0.2864, 0.8963, 0.2883, 0.8434, 0.2742, 0.8184, 0.2728, 0.8184, 0.2832, 0.8433, 0.285, 0.9771, 0.4372, 0.9541, 0.4438, 0.9512, 0.4326, 0.9751, 0.4264, 0.9314, 0.4513, 0.9083, 0.4587, 0.9056, 0.448, 0.9285, 0.4405, 0.886, 0.4658, 0.8598, 0.4732, 0.8574, 0.4634, 0.8832, 0.4554, 0.8302, 0.3619, 0.8282, 0.3906, 0.8173, 0.3902, 0.8199, 0.3604, 0.8282, 0.3906, 0.8262, 0.4805, 0.8155, 0.4814, 0.8173, 0.3902, 0.8419, 0.3925, 0.84, 0.4836, 0.8262, 0.4805, 0.8282, 0.3906, 0.8434, 0.3637, 0.8419, 0.3925, 0.8282, 0.3906, 0.8302, 0.3619, 0.8884, 0.4795, 0.8614, 0.4865, 0.8598, 0.4732, 0.886, 0.4658, 0.9339, 0.4654, 0.9108, 0.4726, 0.9083, 0.4587, 0.9314, 0.4513, 0.9791, 0.451, 0.9563, 0.458, 0.9541, 0.4438, 0.9771, 0.4372, 0.8423, 0.2605, 0.8169, 0.2593, 0.8184, 0.2728, 0.8434, 0.2742, 0.8956, 0.2634, 0.8687, 0.2621, 0.8697, 0.2756, 0.8966, 0.2771, 0.9497, 0.2596, 0.9223, 0.2627, 0.9241, 0.2764, 0.9517, 0.2727, 0.9223, 0.2627, 0.8956, 0.2634, 0.8966, 0.2771, 0.9241, 0.2764, 0.9241, 0.2764, 0.8966, 0.2771, 0.8963, 0.2883, 0.9255, 0.2876, 0.9271, 0.3186, 0.897, 0.3195, 0.8979, 0.329, 0.9272, 0.3281, 0.9757, 0.2563, 0.9497, 0.2596, 0.9517, 0.2727, 0.9771, 0.2693, 0.9771, 0.2693, 0.9517, 0.2727, 0.9532, 0.2832, 0.9788, 0.2797, 0.9838, 0.3103, 0.956, 0.3142, 0.9566, 0.3285, 0.986, 0.3238, 0.8687, 0.2621, 0.8423, 0.2605, 0.8434, 0.2742, 0.8697, 0.2756, 0.8697, 0.2756, 0.8434, 0.2742, 0.8433, 0.285, 0.8695, 0.2864, 0.8689, 0.3175, 0.8413, 0.3159, 0.8402, 0.3296, 0.869, 0.3321, 0.8169, 0.2593, 0.7922, 0.259, 0.7946, 0.2722, 0.8184, 0.2728, 0.8184, 0.2728, 0.7946, 0.2722, 0.7948, 0.2825, 0.8184, 0.2832, 0.9873, 0.393, 0.9698, 0.398, 0.9681, 0.3889, 0.986, 0.386, 0.9563, 0.458, 0.9339, 0.4654, 0.9314, 0.4513, 0.9541, 0.4438, 0.9541, 0.4438, 0.9314, 0.4513, 0.9285, 0.4405, 0.9512, 0.4326, 0.944, 0.4019, 0.9264, 0.4035, 0.9255, 0.3962, 0.9429, 0.3928, 0.9108, 0.4726, 0.8884, 0.4795, 0.886, 0.4658, 0.9083, 0.4587, 0.9083, 0.4587, 0.886, 0.4658, 0.8832, 0.4554, 0.9056, 0.448, 0.8957, 0.418, 0.8725, 0.4269, 0.8671, 0.4148, 0.8912, 0.4049, 0.9002, 0.4313, 0.878, 0.4397, 0.8752, 0.4327, 0.8978, 0.4243, 0.9407, 0.4193, 0.9234, 0.4241, 0.9214, 0.4168, 0.9396, 0.4143, 0.8171, 0.2995, 0.7987, 0.2976, 0.7976, 0.3024, 0.8159, 0.3065, 0.8689, 0.3032, 0.8424, 0.3021, 0.8418, 0.3094, 0.8686, 0.3107, 0.9817, 0.2965, 0.9551, 0.2999, 0.9557, 0.3073, 0.9829, 0.3038, 0.9266, 0.308, 0.8968, 0.309, 0.896, 0.3116, 0.9275, 0.3104, 0.9551, 0.2999, 0.9332, 0.3019, 0.9332, 0.307, 0.9557, 0.3073, 0.89, 0.3034, 0.8689, 0.3032, 0.8686, 0.3107, 0.89, 0.3084, 0.8424, 0.3021, 0.8171, 0.2995, 0.8159, 0.3065, 0.8418, 0.3094, 0.9718, 0.4075, 0.9459, 0.4123, 0.9447, 0.4099, 0.9715, 0.4056, 0.9234, 0.4241, 0.9002, 0.4313, 0.8978, 0.4243, 0.9214, 0.4168, 0.878, 0.4397, 0.8576, 0.4478, 0.8555, 0.4433, 0.8752, 0.4327, 0.8016, 0.3572, 0.7979, 0.3906, 0.7957, 0.3906, 0.7995, 0.3567, 0.7979, 0.3906, 0.7965, 0.4863, 0.7943, 0.4869, 0.7957, 0.3906, 0.8173, 0.3902, 0.8155, 0.4814, 0.8049, 0.4839, 0.8064, 0.3903, 0.8199, 0.3604, 0.8173, 0.3902, 0.8064, 0.3903, 0.8097, 0.3586, 0.8832, 0.4554, 0.8574, 0.4634, 0.8546, 0.4538, 0.8801, 0.4457, 0.9285, 0.4405, 0.9056, 0.448, 0.9024, 0.4375, 0.9254, 0.4303, 0.9751, 0.4264, 0.9512, 0.4326, 0.9472, 0.4214, 0.9735, 0.4166, 0.8433, 0.285, 0.8184, 0.2832, 0.8177, 0.2933, 0.8428, 0.2957, 0.8963, 0.2883, 0.8695, 0.2864, 0.8691, 0.2965, 0.8956, 0.2998, 0.9532, 0.2832, 0.9255, 0.2876, 0.9271, 0.2985, 0.9543, 0.2934, 0.9255, 0.2876, 0.8963, 0.2883, 0.8956, 0.2998, 0.9271, 0.2985, 0.9788, 0.2797, 0.9532, 0.2832, 0.9543, 0.2934, 0.9807, 0.2902, 0.8695, 0.2864, 0.8433, 0.285, 0.8428, 0.2957, 0.8691, 0.2965, 0.8184, 0.2832, 0.7948, 0.2825, 0.7943, 0.2926, 0.8177, 0.2933, 0.9512, 0.4326, 0.9285, 0.4405, 0.9254, 0.4303, 0.9472, 0.4214, 0.9056, 0.448, 0.8832, 0.4554, 0.8801, 0.4457, 0.9024, 0.4375, 0.9888, 0.3382, 0.9695, 0.3423, 0.9702, 0.3503, 0.9904, 0.3464, 0.7807, 0.391, 0.7808, 0.4904, 0.7598, 0.4906, 0.7588, 0.3926, 0.9272, 0.3281, 0.8979, 0.329, 0.8986, 0.3493, 0.9281, 0.348, 0.7827, 0.356, 0.7823, 0.383, 0.7648, 0.3857, 0.7634, 0.3554, 0.7826, 0.3342, 0.7827, 0.356, 0.7634, 0.3554, 0.7661, 0.3303, 0.9023, 0.3843, 0.8859, 0.3912, 0.8826, 0.383, 0.9001, 0.3764, 0.9681, 0.3889, 0.9429, 0.3928, 0.9392, 0.3736, 0.9657, 0.3693, 0.8384, 0.3442, 0.8189, 0.3423, 0.8169, 0.3499, 0.8373, 0.3529, 0.8859, 0.3912, 0.8697, 0.397, 0.8658, 0.3902, 0.8826, 0.383, 0.9429, 0.3928, 0.9255, 0.3962, 0.9192, 0.3788, 0.9392, 0.3736, 0.8979, 0.329, 0.8771, 0.3302, 0.8748, 0.3484, 0.8986, 0.3493, 0.986, 0.386, 0.9681, 0.3889, 0.9657, 0.3693, 0.9873, 0.3686, 0.8573, 0.347, 0.8384, 0.3442, 0.8373, 0.3529, 0.8571, 0.3551, 0.9485, 0.3271, 0.9272, 0.3281, 0.9281, 0.348, 0.9523, 0.3452, 0.89, 0.3084, 0.8971, 0.3065, 0.89, 0.3034, 0.7987, 0.2976, 0.7893, 0.2994, 0.7976, 0.3024, 0.8978, 0.4243, 0.8752, 0.4327, 0.8725, 0.4269, 0.8957, 0.418, 0.9396, 0.4143, 0.9214, 0.4168, 0.92, 0.4103, 0.9447, 0.4099, 0.8159, 0.3065, 0.7976, 0.3024, 0.7913, 0.3053, 0.8147, 0.3127, 0.8686, 0.3107, 0.8418, 0.3094, 0.8413, 0.3159, 0.8689, 0.3175, 0.9829, 0.3038, 0.9557, 0.3073, 0.956, 0.3142, 0.9838, 0.3103, 0.9557, 0.3073, 0.9332, 0.307, 0.9275, 0.3104, 0.956, 0.3142, 0.89, 0.3084, 0.8686, 0.3107, 0.8689, 0.3175, 0.896, 0.3116, 0.8418, 0.3094, 0.8159, 0.3065, 0.8147, 0.3127, 0.8413, 0.3159, 0.9214, 0.4168, 0.8978, 0.4243, 0.8957, 0.418, 0.92, 0.4103, 0.8752, 0.4327, 0.8555, 0.4433, 0.8486, 0.4419, 0.8725, 0.4269, 0.8576, 0.4478, 0.848, 0.4482, 0.8555, 0.4433, 0.9396, 0.4143, 0.9468, 0.4145, 0.9407, 0.4193, 0.9332, 0.3019, 0.926, 0.3056, 0.9332, 0.307, 0.8576, 0.4478, 0.878, 0.4397, 0.8801, 0.4457, 0.8546, 0.4538, 0.9002, 0.4313, 0.9234, 0.4241, 0.9254, 0.4303, 0.9024, 0.4375, 0.8171, 0.2995, 0.8424, 0.3021, 0.8428, 0.2957, 0.8177, 0.2933, 0.8689, 0.3032, 0.89, 0.3034, 0.8956, 0.2998, 0.8691, 0.2965, 0.9332, 0.3019, 0.9551, 0.2999, 0.9543, 0.2934, 0.9271, 0.2985, 0.9551, 0.2999, 0.9817, 0.2965, 0.9807, 0.2902, 0.9543, 0.2934, 0.8424, 0.3021, 0.8689, 0.3032, 0.8691, 0.2965, 0.8428, 0.2957, 0.7987, 0.2976, 0.8171, 0.2995, 0.8177, 0.2933, 0.7943, 0.2926, 0.9234, 0.4241, 0.9407, 0.4193, 0.9472, 0.4214, 0.9254, 0.4303, 0.878, 0.4397, 0.9002, 0.4313, 0.9024, 0.4375, 0.8801, 0.4457, 0.8064, 0.3903, 0.8049, 0.4839, 0.8016, 0.4848, 0.8031, 0.3904, 0.8031, 0.3904, 0.8016, 0.4848, 0.7986, 0.4856, 0.8001, 0.3905, 0.8001, 0.3905, 0.7986, 0.4856, 0.7965, 0.4863, 0.7979, 0.3906, 0.8097, 0.3586, 0.8064, 0.3903, 0.8031, 0.3904, 0.8065, 0.358, 0.8065, 0.358, 0.8031, 0.3904, 0.8001, 0.3905, 0.8037, 0.3576, 0.8037, 0.3576, 0.8001, 0.3905, 0.7979, 0.3906, 0.8016, 0.3572, 0.9735, 0.4166, 0.9472, 0.4214, 0.9473, 0.4186, 0.9731, 0.4141, 0.9731, 0.4141, 0.9473, 0.4186, 0.9468, 0.4145, 0.9722, 0.4099, 0.9722, 0.4099, 0.9468, 0.4145, 0.9459, 0.4123, 0.9718, 0.4075, 0.9271, 0.2985, 0.8956, 0.2998, 0.8965, 0.3024, 0.9264, 0.3014, 0.9264, 0.3014, 0.8965, 0.3024, 0.8971, 0.3065, 0.926, 0.3056, 0.926, 0.3056, 0.8971, 0.3065, 0.8968, 0.309, 0.9266, 0.308, 0.9472, 0.4214, 0.9407, 0.4193, 0.9473, 0.4186, 0.9396, 0.4143, 0.9447, 0.4099, 0.9459, 0.4123, 0.9459, 0.4123, 0.9468, 0.4145, 0.9396, 0.4143, 0.9473, 0.4186, 0.9407, 0.4193, 0.9468, 0.4145, 0.7913, 0.3053, 0.7976, 0.3024, 0.79, 0.3024, 0.7987, 0.2976, 0.7943, 0.2926, 0.792, 0.2947, 0.792, 0.2947, 0.7893, 0.2994, 0.7987, 0.2976, 0.79, 0.3024, 0.7976, 0.3024, 0.7893, 0.2994, 0.8956, 0.2998, 0.89, 0.3034, 0.8965, 0.3024, 0.89, 0.3084, 0.896, 0.3116, 0.8968, 0.309, 0.8968, 0.309, 0.8971, 0.3065, 0.89, 0.3084, 0.8965, 0.3024, 0.89, 0.3034, 0.8971, 0.3065, 0.9275, 0.3104, 0.9332, 0.307, 0.9266, 0.308, 0.9332, 0.3019, 0.9271, 0.2985, 0.9264, 0.3014, 0.9264, 0.3014, 0.926, 0.3056, 0.9332, 0.3019, 0.9266, 0.308, 0.9332, 0.307, 0.926, 0.3056, 0.8486, 0.4419, 0.8555, 0.4433, 0.848, 0.445, 0.8576, 0.4478, 0.8546, 0.4538, 0.8505, 0.4515, 0.8505, 0.4515, 0.848, 0.4482, 0.8576, 0.4478, 0.848, 0.445, 0.8555, 0.4433, 0.848, 0.4482, 0.9539, 0.3159, 0.9544, 0.3287, 0.9566, 0.3285, 0.956, 0.3142, 0.9194, 0.3955, 0.9218, 0.4082, 0.92, 0.4103, 0.9172, 0.396, 0.8699, 0.4261, 0.8652, 0.4158, 0.8671, 0.4148, 0.8725, 0.4269, 0.7806, 0.3888, 0.7937, 0.3883, 0.7957, 0.3906, 0.7807, 0.391, 0.8122, 0.3141, 0.8099, 0.3254, 0.812, 0.3258, 0.8147, 0.3127, 0.8713, 0.3321, 0.8711, 0.319, 0.8689, 0.3175, 0.869, 0.3321, 0.9218, 0.4082, 0.9446, 0.4078, 0.9447, 0.4099, 0.92, 0.4103, 0.7906, 0.3072, 0.8122, 0.3141, 0.8147, 0.3127, 0.7913, 0.3053, 0.8963, 0.3136, 0.9274, 0.3125, 0.9275, 0.3104, 0.896, 0.3116, 0.9274, 0.3125, 0.9539, 0.3159, 0.956, 0.3142, 0.9275, 0.3104, 0.8711, 0.319, 0.8963, 0.3136, 0.896, 0.3116, 0.8689, 0.3175, 0.9446, 0.4078, 0.9712, 0.4037, 0.9715, 0.4056, 0.9447, 0.4099, 0.8475, 0.4403, 0.8699, 0.4261, 0.8725, 0.4269, 0.8486, 0.4419, 0.7937, 0.3883, 0.7976, 0.3564, 0.7995, 0.3567, 0.7957, 0.3906, 0.7586, 0.3553, 0.7608, 0.3902, 0.7588, 0.3926, 0.7565, 0.3552, 0.7622, 0.3252, 0.7586, 0.3553, 0.7565, 0.3552, 0.7603, 0.3228, 0.9653, 0.3644, 0.9381, 0.3686, 0.9376, 0.3664, 0.9651, 0.3622, 0.8986, 0.3542, 0.8703, 0.3527, 0.8678, 0.3548, 0.8986, 0.3565, 0.9571, 0.349, 0.9285, 0.353, 0.9286, 0.3552, 0.9597, 0.3509, 0.9285, 0.353, 0.8986, 0.3542, 0.8986, 0.3565, 0.9286, 0.3552, 0.9918, 0.3639, 0.9653, 0.3644, 0.9651, 0.3622, 0.9941, 0.3616, 0.9381, 0.3686, 0.9137, 0.3757, 0.9108, 0.3741, 0.9376, 0.3664, 0.9544, 0.3287, 0.9571, 0.349, 0.9597, 0.3509, 0.9566, 0.3285, 0.7608, 0.3902, 0.7806, 0.3888, 0.7807, 0.391, 0.7588, 0.3926, 0.8652, 0.4158, 0.856, 0.3988, 0.8569, 0.3957, 0.8671, 0.4148, 0.9137, 0.3757, 0.9194, 0.3955, 0.9172, 0.396, 0.9108, 0.3741, 0.8099, 0.3254, 0.8053, 0.3441, 0.8069, 0.3469, 0.812, 0.3258, 0.8703, 0.3527, 0.8713, 0.3321, 0.869, 0.3321, 0.8678, 0.3548, 0.7634, 0.3554, 0.7648, 0.3857, 0.7608, 0.3902, 0.7586, 0.3553, 0.7661, 0.3303, 0.7634, 0.3554, 0.7586, 0.3553, 0.7622, 0.3252, 0.9657, 0.3693, 0.9392, 0.3736, 0.9381, 0.3686, 0.9653, 0.3644, 0.8986, 0.3493, 0.8748, 0.3484, 0.8703, 0.3527, 0.8986, 0.3542, 0.9523, 0.3452, 0.9281, 0.348, 0.9285, 0.353, 0.9571, 0.349, 0.9281, 0.348, 0.8986, 0.3493, 0.8986, 0.3542, 0.9285, 0.353, 0.9873, 0.3686, 0.9657, 0.3693, 0.9653, 0.3644, 0.9918, 0.3639, 0.9392, 0.3736, 0.9192, 0.3788, 0.9137, 0.3757, 0.9381, 0.3686, 0.9487, 0.3199, 0.9485, 0.3271, 0.9544, 0.3287, 0.9539, 0.3159, 0.9255, 0.3962, 0.9264, 0.4035, 0.9218, 0.4082, 0.9194, 0.3955, 0.7899, 0.3345, 0.7826, 0.3342, 0.7815, 0.3286, 0.7938, 0.3296, 0.7823, 0.383, 0.7897, 0.3831, 0.7937, 0.3883, 0.7806, 0.3888, 0.9873, 0.393, 0.986, 0.386, 0.9913, 0.3837, 0.993, 0.3958, 0.8771, 0.3302, 0.8767, 0.3227, 0.8711, 0.319, 0.8713, 0.3321, 0.9264, 0.4035, 0.944, 0.4019, 0.9446, 0.4078, 0.9218, 0.4082, 0.9698, 0.398, 0.9873, 0.393, 0.993, 0.3958, 0.9712, 0.4037, 0.897, 0.3195, 0.9271, 0.3186, 0.9274, 0.3125, 0.8963, 0.3136, 0.9271, 0.3186, 0.9487, 0.3199, 0.9539, 0.3159, 0.9274, 0.3125, 0.8767, 0.3227, 0.897, 0.3195, 0.8963, 0.3136, 0.8711, 0.319, 0.944, 0.4019, 0.9698, 0.398, 0.9712, 0.4037, 0.9446, 0.4078, 0.7917, 0.3565, 0.7899, 0.3345, 0.7938, 0.3296, 0.7976, 0.3564, 0.7897, 0.3831, 0.7917, 0.3565, 0.7976, 0.3564, 0.7937, 0.3883, 0.9485, 0.3271, 0.9523, 0.3452, 0.9571, 0.349, 0.9544, 0.3287, 0.7648, 0.3857, 0.7823, 0.383, 0.7806, 0.3888, 0.7608, 0.3902, 0.7826, 0.3342, 0.7661, 0.3303, 0.7622, 0.3252, 0.7815, 0.3286, 0.9192, 0.3788, 0.9255, 0.3962, 0.9194, 0.3955, 0.9137, 0.3757, 0.986, 0.386, 0.9873, 0.3686, 0.9918, 0.3639, 0.9913, 0.3837, 0.8748, 0.3484, 0.8771, 0.3302, 0.8713, 0.3321, 0.8703, 0.3527, 0.8876, 0.3956, 0.9071, 0.3868, 0.9172, 0.396, 0.8912, 0.4049, 0.816, 0.3381, 0.839, 0.3395, 0.8402, 0.3296, 0.812, 0.3258, 0.9652, 0.3392, 0.9879, 0.3335, 0.986, 0.3238, 0.9566, 0.3285, 0.839, 0.3395, 0.8613, 0.3435, 0.869, 0.3321, 0.8402, 0.3296, 0.868, 0.4019, 0.8876, 0.3956, 0.8912, 0.4049, 0.8671, 0.4148, 0.9655, 0.3505, 0.9652, 0.3392, 0.9566, 0.3285, 0.9597, 0.3509, 0.8618, 0.3927, 0.868, 0.4019, 0.8671, 0.4148, 0.8569, 0.3957, 0.9071, 0.3868, 0.9049, 0.3754, 0.9108, 0.3741, 0.9172, 0.396, 0.8125, 0.3485, 0.816, 0.3381, 0.812, 0.3258, 0.8069, 0.3469, 0.8613, 0.3435, 0.8619, 0.3549, 0.8678, 0.3548, 0.869, 0.3321, 0.8859, 0.3912, 0.9023, 0.3843, 0.9071, 0.3868, 0.8876, 0.3956, 0.8189, 0.3423, 0.8384, 0.3442, 0.839, 0.3395, 0.816, 0.3381, 0.9695, 0.3423, 0.9888, 0.3382, 0.9879, 0.3335, 0.9652, 0.3392, 0.8384, 0.3442, 0.8573, 0.347, 0.8613, 0.3435, 0.839, 0.3395, 0.8697, 0.397, 0.8859, 0.3912, 0.8876, 0.3956, 0.868, 0.4019, 0.9702, 0.3503, 0.9695, 0.3423, 0.9652, 0.3392, 0.9655, 0.3505, 0.8658, 0.3902, 0.8697, 0.397, 0.868, 0.4019, 0.8618, 0.3927, 0.9023, 0.3843, 0.9001, 0.3764, 0.9049, 0.3754, 0.9071, 0.3868, 0.8169, 0.3499, 0.8189, 0.3423, 0.816, 0.3381, 0.8125, 0.3485, 0.8573, 0.347, 0.8571, 0.3551, 0.8619, 0.3549, 0.8613, 0.3435])
me_cube.materials.append(mat_material)
me_cube.materials.append(mat_material_002)
me_cube.materials.append(mat_material_001)
me_cube.use_remesh_preserve_volume = False
me_cube.use_remesh_preserve_attributes = False
me_cube.use_mirror_vertex_groups = False
me_cube.update()

# ---- objects
ob_finishline_trigger = bpy.data.objects.new('FinishLine_Trigger', me_cube_004)
ob_finishline_collider = bpy.data.objects.new('FinishLine_Collider', me_cube_003)
ob_hemi_001 = bpy.data.objects.new('Hemi.001', light_hemi_001)
ob_hemi = bpy.data.objects.new('Hemi', light_hemi)
ob_finishline = bpy.data.objects.new('FinishLine', me_cube)

# ---- transforms, parenting, visibility, modifiers, constraints
ob_finishline_trigger.location = (0.0, 0.0, 0.0)
ob_finishline_trigger.rotation_euler = (1.571, -2.22e-16, 2.22e-16)
ob_finishline_trigger.lock_rotations_4d = False
ob_finishline_trigger.empty_display_type = 'ARROWS'
ob_finishline_trigger.hide_render = True
ob_finishline_trigger.display_type = 'WIRE'
ob_finishline_trigger.show_wire = True
ob_finishline_trigger.show_all_edges = True
ob_finishline_trigger.lineart.crease_threshold = 0.0
ob_finishline_collider.location = (0.0, 0.0, 0.0)
ob_finishline_collider.rotation_euler = (1.571, -2.22e-16, 2.22e-16)
ob_finishline_collider.lock_rotations_4d = False
ob_finishline_collider.empty_display_type = 'ARROWS'
ob_finishline_collider.hide_render = True
ob_finishline_collider.display_type = 'WIRE'
ob_finishline_collider.show_all_edges = True
ob_finishline_collider.lineart.crease_threshold = 0.0
_m = ob_finishline_collider.modifiers.new('Mirror', 'MIRROR')
_m.use_axis = (True, False, True)
_m.use_clip = True
ob_hemi_001.location = (0.0, 0.0, 0.0)
ob_hemi_001.rotation_euler = (3.142, -0.0, 0.0)
ob_hemi_001.hide_viewport = True
ob_hemi_001.lineart.crease_threshold = 0.0
ob_hemi.location = (0.0, 0.0, 0.0)
ob_hemi.hide_viewport = True
ob_hemi.lineart.crease_threshold = 0.0
ob_finishline.location = (0.0, 0.0, 0.0)
ob_finishline.rotation_euler = (1.571, -2.22e-16, 2.22e-16)
ob_finishline.lock_rotations_4d = False
ob_finishline.empty_display_type = 'ARROWS'
ob_finishline.lineart.crease_threshold = 0.0
_m = ob_finishline.modifiers.new('Mirror', 'MIRROR')
_m.use_axis = (True, False, True)
_m.use_clip = True
_m = ob_finishline.modifiers.new('EdgeSplit', 'EDGE_SPLIT')
_m.use_edge_angle = False

# ---- collection membership
col_collection_1.objects.link(ob_finishline_trigger)
col_collection_1.objects.link(ob_finishline_collider)
col_collection_1.objects.link(ob_hemi_001)
col_collection_1.objects.link(ob_hemi)
col_collection_1.objects.link(ob_finishline)

# ---- scene / render settings (as saved in the file)
scene.frame_start = 1; scene.frame_end = 250; scene.frame_set(1)
scene.render.engine = 'BLENDER_EEVEE_NEXT'
scene.render.dither_intensity = 0.0
scene.render.bake_margin = 8
scene.cycles.feature_set = 'EXPERIMENTAL'
scene.cycles.use_denoising = False
scene.cycles.samples = 576
scene.cycles.sampling_pattern = 'TABULATED_SOBOL'
scene.cycles.light_sampling_threshold = 0.0
scene.cycles.use_adaptive_sampling = False
scene.cycles.use_light_tree = False
scene.cycles.blur_glossy = 0.0
scene.cycles.sample_clamp_indirect = 0.0
scene.view_settings.view_transform = 'Standard'
bpy.context.view_layer.update()

# ---- added for rendering (the .blend has no active camera): camera
cam_auto = bpy.data.cameras.new('AutoCamera')
cam_auto.lens = 50.0
cam_auto.sensor_width = 36.0
cam_auto.clip_end = 1000.0
ob_auto_camera = bpy.data.objects.new('AutoCamera', cam_auto)
scene.collection.objects.link(ob_auto_camera)
ob_auto_camera.location = (40.4615, -48.5538, 39.2892)
ob_auto_camera.rotation_euler = (1.09748, -7.21219e-08, 0.694738)
scene.camera = ob_auto_camera
bpy.context.view_layer.update()
